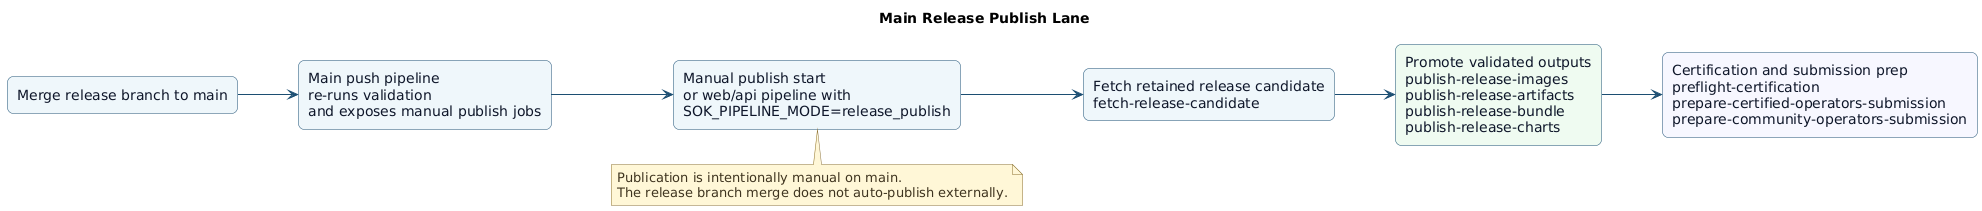

The diagram above was rendered by PlantUML. Its source (embedded in the PNG):
@startuml
title Main Release Publish Lane
left to right direction
skinparam Shadowing false
skinparam DefaultFontName DejaVu Sans
skinparam BackgroundColor white
skinparam ArrowColor #1d4f73
skinparam Rectangle {
  BorderColor #1d4f73
  BackgroundColor #eef6fb
  FontColor #0f172a
  RoundCorner 12
}
skinparam Note {
  BorderColor #8b6f2f
  BackgroundColor #fff7d6
  FontColor #3f3420
}

rectangle "Merge release branch to main" as merge
rectangle "Main push pipeline\nre-runs validation\nand exposes manual publish jobs" as main_pipeline
rectangle "Manual publish start\nor web/api pipeline with\nSOK_PIPELINE_MODE=release_publish" as trigger
rectangle "Fetch retained release candidate\nfetch-release-candidate" as fetch
rectangle "Promote validated outputs\npublish-release-images\npublish-release-artifacts\npublish-release-bundle\npublish-release-charts" as publish #eefbf1
rectangle "Certification and submission prep\npreflight-certification\nprepare-certified-operators-submission\nprepare-community-operators-submission" as downstream #f7f7ff

merge --> main_pipeline
main_pipeline --> trigger
trigger --> fetch
fetch --> publish
publish --> downstream

note bottom of trigger
Publication is intentionally manual on main.
The release branch merge does not auto-publish externally.
end note
@enduml